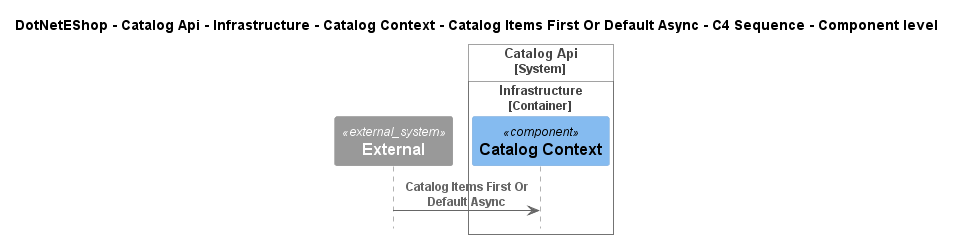

The diagram above was rendered by PlantUML. Its source (embedded in the PNG):
@startuml
!include ..\..\..\..\..\..\..\..\..\.c4s\C4_Sequence.puml

title DotNetEShop - Catalog Api - Infrastructure - Catalog Context - Catalog Items First Or Default Async - C4 Sequence - Component level

System_Ext(C4InterFlow.SoftwareSystems.ExternalSystem, "External", "")

System_Boundary(DotNetEShop.SoftwareSystems.CatalogApi, "Catalog Api")
    
Container_Boundary(DotNetEShop.SoftwareSystems.CatalogApi.Containers.Infrastructure, "Infrastructure")
    Component(DotNetEShop.SoftwareSystems.CatalogApi.Containers.Infrastructure.Components.CatalogContext, "Catalog Context", "", "")
Boundary_End()
Boundary_End()

Rel(C4InterFlow.SoftwareSystems.ExternalSystem, DotNetEShop.SoftwareSystems.CatalogApi.Containers.Infrastructure.Components.CatalogContext, "Catalog Items First Or Default Async")


@enduml